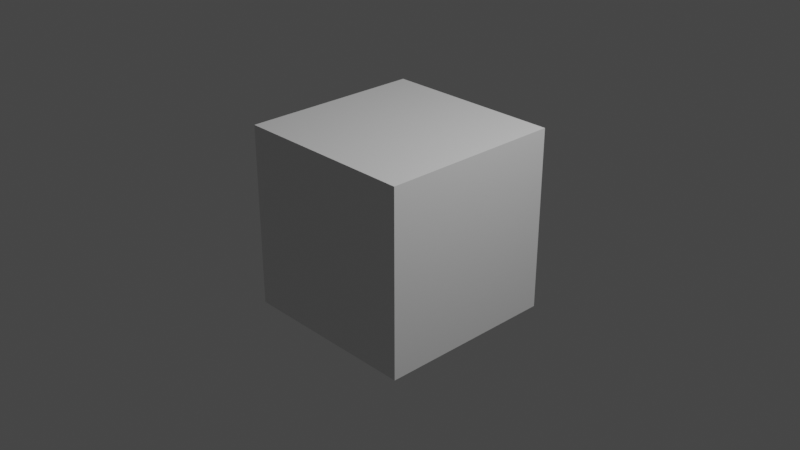 # Source: chimney007-idle.blend  (saved by Blender 2.92.15; exported with 4.5.12 LTS)
import bpy
from mathutils import Matrix  # noqa: F401  (used for matrix-valued properties, if any)

bpy.ops.wm.read_factory_settings(use_empty=True)
scene = bpy.context.scene
scene.name = 'idle'

# ---- collections
col_collection = bpy.data.collections.new('Collection'); scene.collection.children.link(col_collection)
col_chimney007 = bpy.data.collections.new('chimney007'); scene.collection.children.link(col_chimney007)

# ---- materials (node trees are filled in below, after node groups)
mat_material = bpy.data.materials.new('Material')
mat_material.alpha_threshold = 0.0
mat_material.use_transparent_shadow = False
mat_material.line_color = (0.0, 0.0, 0.0, 1.0)

# ---- material node trees
mat_material.use_nodes = True; mat_material.node_tree.nodes.clear()
_N = mat_material.node_tree.nodes; _L = mat_material.node_tree.links
n0 = _N.new('ShaderNodeOutputMaterial'); n0.name = 'Material Output'; n0.location = (300, 300)
n1 = _N.new('ShaderNodeBsdfPrincipled'); n1.name = 'Principled BSDF'; n1.location = (10, 300)
n1.distribution = 'GGX'
n1.subsurface_method = 'BURLEY'
n1.inputs[2].default_value = 0.4
n1.inputs[3].default_value = 1.45
n1.inputs[27].default_value = (0.0, 0.0, 0.0, 1.0)
n1.inputs[28].default_value = 1.0
_L.new(n1.outputs[0], n0.inputs[0])
n0.is_active_output = True

# ---- world
world_world = bpy.data.worlds.new('World'); scene.world = world_world
world_world.use_nodes = True; world_world.node_tree.nodes.clear()
_N = world_world.node_tree.nodes; _L = world_world.node_tree.links
n0 = _N.new('ShaderNodeOutputWorld'); n0.name = 'World Output'; n0.location = (300, 300)
n1 = _N.new('ShaderNodeBackground'); n1.name = 'Background'; n1.location = (10, 300)
n1.inputs[0].default_value = (0.05088, 0.05088, 0.05088, 1.0)
_L.new(n1.outputs[0], n0.inputs[0])
n0.is_active_output = True
world_world.color = (0.05088, 0.05088, 0.05088)
world_world.use_sun_shadow = False
world_world.sun_shadow_jitter_overblur = 0.0

# ---- cameras
cam_camera = bpy.data.cameras.new('Camera')
cam_camera.clip_end = 100.0
cam_camera.ortho_scale = 7.314

# ---- lights
light_light = bpy.data.lights.new('Light', 'POINT')
light_light.transmission_factor = 0.0
light_light.energy = 1000.0
light_light.shadow_soft_size = 0.1
light_light.shadow_maximum_resolution = 0.006
light_light.use_absolute_resolution = True

# ---- meshes
me_cube = bpy.data.meshes.new('Cube')
me_cube.from_pydata([(1.0, 1.0, 1.0), (1.0, 1.0, -1.0), (1.0, -1.0, 1.0), (1.0, -1.0, -1.0), (-1.0, 1.0, 1.0), (-1.0, 1.0, -1.0), (-1.0, -1.0, 1.0), (-1.0, -1.0, -1.0)], [], [(0, 4, 6, 2), (3, 2, 6, 7), (7, 6, 4, 5), (5, 1, 3, 7), (1, 0, 2, 3), (5, 4, 0, 1)])
_uv = me_cube.uv_layers.new(name='UVMap')
_uv.uv.foreach_set('vector', [0.625, 0.5, 0.875, 0.5, 0.875, 0.75, 0.625, 0.75, 0.375, 0.75, 0.625, 0.75, 0.625, 1.0, 0.375, 1.0, 0.375, 0.0, 0.625, 0.0, 0.625, 0.25, 0.375, 0.25, 0.125, 0.5, 0.375, 0.5, 0.375, 0.75, 0.125, 0.75, 0.375, 0.5, 0.625, 0.5, 0.625, 0.75, 0.375, 0.75, 0.375, 0.25, 0.625, 0.25, 0.625, 0.5, 0.375, 0.5])
me_cube.materials.append(mat_material)
me_cube.use_remesh_preserve_volume = False
me_cube.use_remesh_preserve_attributes = False
me_cube.use_mirror_vertex_groups = False
me_cube.update()
arm_chimney007_qc_skeleton = bpy.data.armatures.new('chimney007.qc_skeleton')  # bones are not reproduced

# ---- objects
ob_chimney007_qc_skeleton_proxy = bpy.data.objects.new('chimney007.qc_skeleton_proxy', arm_chimney007_qc_skeleton)
ob_cube = bpy.data.objects.new('Cube', me_cube)
ob_light = bpy.data.objects.new('Light', light_light)
ob_camera = bpy.data.objects.new('Camera', cam_camera)

# ---- transforms, parenting, visibility, modifiers, constraints
ob_chimney007_qc_skeleton_proxy.location = (0.0, 0.0, 0.0)
ob_chimney007_qc_skeleton_proxy.empty_image_offset = (-0.5, -0.5)
ob_chimney007_qc_skeleton_proxy.lineart.crease_threshold = 0.0
ob_cube.location = (0.0, 0.0, 0.0)
ob_cube.lock_rotations_4d = False
ob_cube.empty_display_type = 'ARROWS'
ob_cube.lineart.crease_threshold = 0.0
ob_light.location = (4.076, 1.005, 5.904)
ob_light.rotation_euler = (0.6503, 0.05522, 1.866)
ob_light.lock_rotations_4d = False
ob_light.empty_display_type = 'ARROWS'
ob_light.color = (0.0, 0.0, 0.0, 0.0)
ob_light.lineart.crease_threshold = 0.0
ob_camera.location = (7.359, -6.926, 4.958)
ob_camera.rotation_euler = (1.109, 0.0, 0.8149)
ob_camera.lock_rotations_4d = False
ob_camera.empty_display_type = 'ARROWS'
ob_camera.color = (0.0, 0.0, 0.0, 0.0)
ob_camera.display_type = 'WIRE'
ob_camera.lineart.crease_threshold = 0.0

# ---- collection membership
scene.collection.objects.link(ob_chimney007_qc_skeleton_proxy)
col_collection.objects.link(ob_cube)
col_collection.objects.link(ob_light)
col_collection.objects.link(ob_camera)

# ---- scene / render settings (as saved in the file)
scene.camera = ob_camera
scene.frame_start = 0; scene.frame_end = 34; scene.frame_set(0)
scene.render.engine = 'BLENDER_EEVEE_NEXT'
scene.cycles.use_denoising = False
scene.cycles.samples = 128
scene.cycles.sampling_pattern = 'TABULATED_SOBOL'
scene.cycles.use_adaptive_sampling = False
scene.cycles.use_light_tree = False
scene.view_settings.view_transform = 'Filmic'
bpy.context.view_layer.update()
